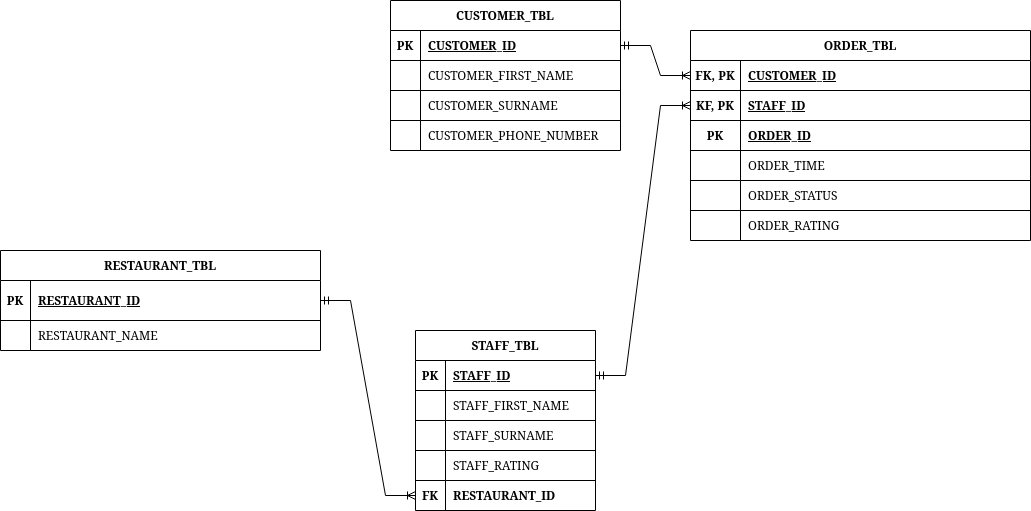

The diagram above was exported from draw.io. Its source (the exported page's mxGraphModel, read from the mxfile embedded in the PNG):
<mxGraphModel dx="478" dy="750" grid="1" gridSize="10" guides="1" tooltips="1" connect="1" arrows="1" fold="1" page="1" pageScale="1" pageWidth="850" pageHeight="1100" background="#FFFFFF" math="0" shadow="0" extFonts="Permanent Marker^https://fonts.googleapis.com/css?family=Permanent+Marker">
  <root>
    <mxCell id="0" />
    <mxCell id="1" parent="0" />
    <mxCell id="C-vyLk0tnHw3VtMMgP7b-23" value="RESTAURANT_TBL" style="shape=table;startSize=30;container=1;collapsible=1;childLayout=tableLayout;fixedRows=1;rowLines=1;fontStyle=1;align=center;resizeLast=1;swimlaneLine=1;" parent="1" vertex="1">
      <mxGeometry x="20" y="300" width="320" height="100" as="geometry" />
    </mxCell>
    <mxCell id="W4nBD0DFPLXLVKs2MvCo-35" value="" style="shape=partialRectangle;collapsible=0;dropTarget=0;pointerEvents=0;fillColor=none;points=[[0,0.5],[1,0.5]];portConstraint=eastwest;top=0;left=0;right=0;bottom=1;" parent="C-vyLk0tnHw3VtMMgP7b-23" vertex="1">
      <mxGeometry y="30" width="320" height="40" as="geometry" />
    </mxCell>
    <mxCell id="W4nBD0DFPLXLVKs2MvCo-36" value="PK" style="shape=partialRectangle;overflow=hidden;connectable=0;fillColor=none;top=0;left=0;bottom=0;right=0;fontStyle=1;" parent="W4nBD0DFPLXLVKs2MvCo-35" vertex="1">
      <mxGeometry width="30" height="40" as="geometry">
        <mxRectangle width="30" height="40" as="alternateBounds" />
      </mxGeometry>
    </mxCell>
    <mxCell id="W4nBD0DFPLXLVKs2MvCo-37" value="RESTAURANT_ID" style="shape=partialRectangle;overflow=hidden;connectable=0;fillColor=none;top=0;left=0;bottom=0;right=0;align=left;spacingLeft=6;fontStyle=5;" parent="W4nBD0DFPLXLVKs2MvCo-35" vertex="1">
      <mxGeometry x="30" width="290" height="40" as="geometry">
        <mxRectangle width="290" height="40" as="alternateBounds" />
      </mxGeometry>
    </mxCell>
    <mxCell id="C-vyLk0tnHw3VtMMgP7b-27" value="" style="shape=partialRectangle;collapsible=0;dropTarget=0;pointerEvents=0;fillColor=none;points=[[0,0.5],[1,0.5]];portConstraint=eastwest;top=0;left=0;right=0;bottom=0;" parent="C-vyLk0tnHw3VtMMgP7b-23" vertex="1">
      <mxGeometry y="70" width="320" height="30" as="geometry" />
    </mxCell>
    <mxCell id="C-vyLk0tnHw3VtMMgP7b-28" value="" style="shape=partialRectangle;overflow=hidden;connectable=0;fillColor=none;top=0;left=0;bottom=0;right=0;" parent="C-vyLk0tnHw3VtMMgP7b-27" vertex="1">
      <mxGeometry width="30" height="30" as="geometry">
        <mxRectangle width="30" height="30" as="alternateBounds" />
      </mxGeometry>
    </mxCell>
    <mxCell id="C-vyLk0tnHw3VtMMgP7b-29" value="RESTAURANT_NAME" style="shape=partialRectangle;overflow=hidden;connectable=0;fillColor=none;top=0;left=0;bottom=0;right=0;align=left;spacingLeft=6;" parent="C-vyLk0tnHw3VtMMgP7b-27" vertex="1">
      <mxGeometry x="30" width="290" height="30" as="geometry">
        <mxRectangle width="290" height="30" as="alternateBounds" />
      </mxGeometry>
    </mxCell>
    <mxCell id="W4nBD0DFPLXLVKs2MvCo-5" value="STAFF_TBL" style="shape=table;startSize=30;container=1;collapsible=1;childLayout=tableLayout;fixedRows=1;rowLines=1;fontStyle=1;align=center;resizeLast=1;" parent="1" vertex="1">
      <mxGeometry x="435" y="380" width="180" height="180" as="geometry" />
    </mxCell>
    <mxCell id="W4nBD0DFPLXLVKs2MvCo-6" value="" style="shape=tableRow;horizontal=0;startSize=0;swimlaneHead=0;swimlaneBody=0;fillColor=none;collapsible=0;dropTarget=0;points=[[0,0.5],[1,0.5]];portConstraint=eastwest;top=0;left=0;right=0;bottom=1;" parent="W4nBD0DFPLXLVKs2MvCo-5" vertex="1">
      <mxGeometry y="30" width="180" height="30" as="geometry" />
    </mxCell>
    <mxCell id="W4nBD0DFPLXLVKs2MvCo-7" value="PK" style="shape=partialRectangle;connectable=0;fillColor=none;top=0;left=0;bottom=0;right=0;fontStyle=1;overflow=hidden;" parent="W4nBD0DFPLXLVKs2MvCo-6" vertex="1">
      <mxGeometry width="30" height="30" as="geometry">
        <mxRectangle width="30" height="30" as="alternateBounds" />
      </mxGeometry>
    </mxCell>
    <mxCell id="W4nBD0DFPLXLVKs2MvCo-8" value="STAFF_ID" style="shape=partialRectangle;connectable=0;fillColor=none;top=0;left=0;bottom=0;right=0;align=left;spacingLeft=6;fontStyle=5;overflow=hidden;" parent="W4nBD0DFPLXLVKs2MvCo-6" vertex="1">
      <mxGeometry x="30" width="150" height="30" as="geometry">
        <mxRectangle width="150" height="30" as="alternateBounds" />
      </mxGeometry>
    </mxCell>
    <mxCell id="W4nBD0DFPLXLVKs2MvCo-9" value="" style="shape=tableRow;horizontal=0;startSize=0;swimlaneHead=0;swimlaneBody=0;fillColor=none;collapsible=0;dropTarget=0;points=[[0,0.5],[1,0.5]];portConstraint=eastwest;top=0;left=0;right=0;bottom=0;" parent="W4nBD0DFPLXLVKs2MvCo-5" vertex="1">
      <mxGeometry y="60" width="180" height="30" as="geometry" />
    </mxCell>
    <mxCell id="W4nBD0DFPLXLVKs2MvCo-10" value="" style="shape=partialRectangle;connectable=0;fillColor=none;top=0;left=0;bottom=0;right=0;editable=1;overflow=hidden;" parent="W4nBD0DFPLXLVKs2MvCo-9" vertex="1">
      <mxGeometry width="30" height="30" as="geometry">
        <mxRectangle width="30" height="30" as="alternateBounds" />
      </mxGeometry>
    </mxCell>
    <mxCell id="W4nBD0DFPLXLVKs2MvCo-11" value="STAFF_FIRST_NAME" style="shape=partialRectangle;connectable=0;fillColor=none;top=0;left=0;bottom=0;right=0;align=left;spacingLeft=6;overflow=hidden;" parent="W4nBD0DFPLXLVKs2MvCo-9" vertex="1">
      <mxGeometry x="30" width="150" height="30" as="geometry">
        <mxRectangle width="150" height="30" as="alternateBounds" />
      </mxGeometry>
    </mxCell>
    <mxCell id="W4nBD0DFPLXLVKs2MvCo-12" value="" style="shape=tableRow;horizontal=0;startSize=0;swimlaneHead=0;swimlaneBody=0;fillColor=none;collapsible=0;dropTarget=0;points=[[0,0.5],[1,0.5]];portConstraint=eastwest;top=0;left=0;right=0;bottom=0;" parent="W4nBD0DFPLXLVKs2MvCo-5" vertex="1">
      <mxGeometry y="90" width="180" height="30" as="geometry" />
    </mxCell>
    <mxCell id="W4nBD0DFPLXLVKs2MvCo-13" value="" style="shape=partialRectangle;connectable=0;fillColor=none;top=0;left=0;bottom=0;right=0;editable=1;overflow=hidden;" parent="W4nBD0DFPLXLVKs2MvCo-12" vertex="1">
      <mxGeometry width="30" height="30" as="geometry">
        <mxRectangle width="30" height="30" as="alternateBounds" />
      </mxGeometry>
    </mxCell>
    <mxCell id="W4nBD0DFPLXLVKs2MvCo-14" value="STAFF_SURNAME" style="shape=partialRectangle;connectable=0;fillColor=none;top=0;left=0;bottom=0;right=0;align=left;spacingLeft=6;overflow=hidden;" parent="W4nBD0DFPLXLVKs2MvCo-12" vertex="1">
      <mxGeometry x="30" width="150" height="30" as="geometry">
        <mxRectangle width="150" height="30" as="alternateBounds" />
      </mxGeometry>
    </mxCell>
    <mxCell id="W4nBD0DFPLXLVKs2MvCo-52" value="" style="shape=tableRow;horizontal=0;startSize=0;swimlaneHead=0;swimlaneBody=0;fillColor=none;collapsible=0;dropTarget=0;points=[[0,0.5],[1,0.5]];portConstraint=eastwest;top=0;left=0;right=0;bottom=0;" parent="W4nBD0DFPLXLVKs2MvCo-5" vertex="1">
      <mxGeometry y="120" width="180" height="30" as="geometry" />
    </mxCell>
    <mxCell id="W4nBD0DFPLXLVKs2MvCo-53" value="" style="shape=partialRectangle;connectable=0;fillColor=none;top=0;left=0;bottom=0;right=0;editable=1;overflow=hidden;" parent="W4nBD0DFPLXLVKs2MvCo-52" vertex="1">
      <mxGeometry width="30" height="30" as="geometry">
        <mxRectangle width="30" height="30" as="alternateBounds" />
      </mxGeometry>
    </mxCell>
    <mxCell id="W4nBD0DFPLXLVKs2MvCo-54" value="STAFF_RATING" style="shape=partialRectangle;connectable=0;fillColor=none;top=0;left=0;bottom=0;right=0;align=left;spacingLeft=6;overflow=hidden;" parent="W4nBD0DFPLXLVKs2MvCo-52" vertex="1">
      <mxGeometry x="30" width="150" height="30" as="geometry">
        <mxRectangle width="150" height="30" as="alternateBounds" />
      </mxGeometry>
    </mxCell>
    <mxCell id="W4nBD0DFPLXLVKs2MvCo-18" value="" style="shape=tableRow;horizontal=0;startSize=0;swimlaneHead=0;swimlaneBody=0;fillColor=none;collapsible=0;dropTarget=0;points=[[0,0.5],[1,0.5]];portConstraint=eastwest;top=0;left=0;right=0;bottom=0;" parent="W4nBD0DFPLXLVKs2MvCo-5" vertex="1">
      <mxGeometry y="150" width="180" height="30" as="geometry" />
    </mxCell>
    <mxCell id="W4nBD0DFPLXLVKs2MvCo-19" value="FK" style="shape=partialRectangle;connectable=0;fillColor=none;top=0;left=0;bottom=0;right=0;fontStyle=1;overflow=hidden;" parent="W4nBD0DFPLXLVKs2MvCo-18" vertex="1">
      <mxGeometry width="30" height="30" as="geometry">
        <mxRectangle width="30" height="30" as="alternateBounds" />
      </mxGeometry>
    </mxCell>
    <mxCell id="W4nBD0DFPLXLVKs2MvCo-20" value="RESTAURANT_ID" style="shape=partialRectangle;connectable=0;fillColor=none;top=0;left=0;bottom=0;right=0;align=left;spacingLeft=6;fontStyle=1;overflow=hidden;" parent="W4nBD0DFPLXLVKs2MvCo-18" vertex="1">
      <mxGeometry x="30" width="150" height="30" as="geometry">
        <mxRectangle width="150" height="30" as="alternateBounds" />
      </mxGeometry>
    </mxCell>
    <mxCell id="W4nBD0DFPLXLVKs2MvCo-21" value="CUSTOMER_TBL" style="shape=table;startSize=30;container=1;collapsible=1;childLayout=tableLayout;fixedRows=1;rowLines=1;fontStyle=1;align=center;resizeLast=1;" parent="1" vertex="1">
      <mxGeometry x="410" y="50" width="230" height="150" as="geometry" />
    </mxCell>
    <mxCell id="W4nBD0DFPLXLVKs2MvCo-22" value="" style="shape=tableRow;horizontal=0;startSize=0;swimlaneHead=0;swimlaneBody=0;fillColor=none;collapsible=0;dropTarget=0;points=[[0,0.5],[1,0.5]];portConstraint=eastwest;top=0;left=0;right=0;bottom=1;" parent="W4nBD0DFPLXLVKs2MvCo-21" vertex="1">
      <mxGeometry y="30" width="230" height="30" as="geometry" />
    </mxCell>
    <mxCell id="W4nBD0DFPLXLVKs2MvCo-23" value="PK" style="shape=partialRectangle;connectable=0;fillColor=none;top=0;left=0;bottom=0;right=0;fontStyle=1;overflow=hidden;" parent="W4nBD0DFPLXLVKs2MvCo-22" vertex="1">
      <mxGeometry width="30" height="30" as="geometry">
        <mxRectangle width="30" height="30" as="alternateBounds" />
      </mxGeometry>
    </mxCell>
    <mxCell id="W4nBD0DFPLXLVKs2MvCo-24" value="CUSTOMER_ID" style="shape=partialRectangle;connectable=0;fillColor=none;top=0;left=0;bottom=0;right=0;align=left;spacingLeft=6;fontStyle=5;overflow=hidden;" parent="W4nBD0DFPLXLVKs2MvCo-22" vertex="1">
      <mxGeometry x="30" width="200" height="30" as="geometry">
        <mxRectangle width="200" height="30" as="alternateBounds" />
      </mxGeometry>
    </mxCell>
    <mxCell id="W4nBD0DFPLXLVKs2MvCo-25" value="" style="shape=tableRow;horizontal=0;startSize=0;swimlaneHead=0;swimlaneBody=0;fillColor=none;collapsible=0;dropTarget=0;points=[[0,0.5],[1,0.5]];portConstraint=eastwest;top=0;left=0;right=0;bottom=0;" parent="W4nBD0DFPLXLVKs2MvCo-21" vertex="1">
      <mxGeometry y="60" width="230" height="30" as="geometry" />
    </mxCell>
    <mxCell id="W4nBD0DFPLXLVKs2MvCo-26" value="" style="shape=partialRectangle;connectable=0;fillColor=none;top=0;left=0;bottom=0;right=0;editable=1;overflow=hidden;" parent="W4nBD0DFPLXLVKs2MvCo-25" vertex="1">
      <mxGeometry width="30" height="30" as="geometry">
        <mxRectangle width="30" height="30" as="alternateBounds" />
      </mxGeometry>
    </mxCell>
    <mxCell id="W4nBD0DFPLXLVKs2MvCo-27" value="CUSTOMER_FIRST_NAME" style="shape=partialRectangle;connectable=0;fillColor=none;top=0;left=0;bottom=0;right=0;align=left;spacingLeft=6;overflow=hidden;" parent="W4nBD0DFPLXLVKs2MvCo-25" vertex="1">
      <mxGeometry x="30" width="200" height="30" as="geometry">
        <mxRectangle width="200" height="30" as="alternateBounds" />
      </mxGeometry>
    </mxCell>
    <mxCell id="W4nBD0DFPLXLVKs2MvCo-28" value="" style="shape=tableRow;horizontal=0;startSize=0;swimlaneHead=0;swimlaneBody=0;fillColor=none;collapsible=0;dropTarget=0;points=[[0,0.5],[1,0.5]];portConstraint=eastwest;top=0;left=0;right=0;bottom=0;" parent="W4nBD0DFPLXLVKs2MvCo-21" vertex="1">
      <mxGeometry y="90" width="230" height="30" as="geometry" />
    </mxCell>
    <mxCell id="W4nBD0DFPLXLVKs2MvCo-29" value="" style="shape=partialRectangle;connectable=0;fillColor=none;top=0;left=0;bottom=0;right=0;editable=1;overflow=hidden;" parent="W4nBD0DFPLXLVKs2MvCo-28" vertex="1">
      <mxGeometry width="30" height="30" as="geometry">
        <mxRectangle width="30" height="30" as="alternateBounds" />
      </mxGeometry>
    </mxCell>
    <mxCell id="W4nBD0DFPLXLVKs2MvCo-30" value="CUSTOMER_SURNAME" style="shape=partialRectangle;connectable=0;fillColor=none;top=0;left=0;bottom=0;right=0;align=left;spacingLeft=6;overflow=hidden;" parent="W4nBD0DFPLXLVKs2MvCo-28" vertex="1">
      <mxGeometry x="30" width="200" height="30" as="geometry">
        <mxRectangle width="200" height="30" as="alternateBounds" />
      </mxGeometry>
    </mxCell>
    <mxCell id="W4nBD0DFPLXLVKs2MvCo-31" value="" style="shape=tableRow;horizontal=0;startSize=0;swimlaneHead=0;swimlaneBody=0;fillColor=none;collapsible=0;dropTarget=0;points=[[0,0.5],[1,0.5]];portConstraint=eastwest;top=0;left=0;right=0;bottom=0;" parent="W4nBD0DFPLXLVKs2MvCo-21" vertex="1">
      <mxGeometry y="120" width="230" height="30" as="geometry" />
    </mxCell>
    <mxCell id="W4nBD0DFPLXLVKs2MvCo-32" value="" style="shape=partialRectangle;connectable=0;fillColor=none;top=0;left=0;bottom=0;right=0;editable=1;overflow=hidden;" parent="W4nBD0DFPLXLVKs2MvCo-31" vertex="1">
      <mxGeometry width="30" height="30" as="geometry">
        <mxRectangle width="30" height="30" as="alternateBounds" />
      </mxGeometry>
    </mxCell>
    <mxCell id="W4nBD0DFPLXLVKs2MvCo-33" value="CUSTOMER_PHONE_NUMBER" style="shape=partialRectangle;connectable=0;fillColor=none;top=0;left=0;bottom=0;right=0;align=left;spacingLeft=6;overflow=hidden;" parent="W4nBD0DFPLXLVKs2MvCo-31" vertex="1">
      <mxGeometry x="30" width="200" height="30" as="geometry">
        <mxRectangle width="200" height="30" as="alternateBounds" />
      </mxGeometry>
    </mxCell>
    <mxCell id="W4nBD0DFPLXLVKs2MvCo-38" value="" style="edgeStyle=entityRelationEdgeStyle;fontSize=12;html=1;endArrow=ERoneToMany;startArrow=ERmandOne;rounded=0;entryX=0;entryY=0.5;entryDx=0;entryDy=0;exitX=1;exitY=0.5;exitDx=0;exitDy=0;" parent="1" source="W4nBD0DFPLXLVKs2MvCo-35" target="W4nBD0DFPLXLVKs2MvCo-18" edge="1">
      <mxGeometry width="100" height="100" relative="1" as="geometry">
        <mxPoint x="360" y="170" as="sourcePoint" />
        <mxPoint x="450" y="410" as="targetPoint" />
      </mxGeometry>
    </mxCell>
    <mxCell id="W4nBD0DFPLXLVKs2MvCo-39" value="ORDER_TBL" style="shape=table;startSize=30;container=1;collapsible=1;childLayout=tableLayout;fixedRows=1;rowLines=1;fontStyle=1;align=center;resizeLast=1;" parent="1" vertex="1">
      <mxGeometry x="710" y="80" width="340" height="210" as="geometry" />
    </mxCell>
    <mxCell id="W4nBD0DFPLXLVKs2MvCo-40" value="" style="shape=tableRow;horizontal=0;startSize=0;swimlaneHead=0;swimlaneBody=0;fillColor=none;collapsible=0;dropTarget=0;points=[[0,0.5],[1,0.5]];portConstraint=eastwest;top=0;left=0;right=0;bottom=1;" parent="W4nBD0DFPLXLVKs2MvCo-39" vertex="1">
      <mxGeometry y="30" width="340" height="30" as="geometry" />
    </mxCell>
    <mxCell id="W4nBD0DFPLXLVKs2MvCo-41" value="FK, PK" style="shape=partialRectangle;connectable=0;fillColor=none;top=0;left=0;bottom=0;right=0;fontStyle=1;overflow=hidden;" parent="W4nBD0DFPLXLVKs2MvCo-40" vertex="1">
      <mxGeometry width="50" height="30" as="geometry">
        <mxRectangle width="50" height="30" as="alternateBounds" />
      </mxGeometry>
    </mxCell>
    <mxCell id="W4nBD0DFPLXLVKs2MvCo-42" value="CUSTOMER_ID" style="shape=partialRectangle;connectable=0;fillColor=none;top=0;left=0;bottom=0;right=0;align=left;spacingLeft=6;fontStyle=5;overflow=hidden;" parent="W4nBD0DFPLXLVKs2MvCo-40" vertex="1">
      <mxGeometry x="50" width="290" height="30" as="geometry">
        <mxRectangle width="290" height="30" as="alternateBounds" />
      </mxGeometry>
    </mxCell>
    <mxCell id="W4nBD0DFPLXLVKs2MvCo-55" value="" style="shape=tableRow;horizontal=0;startSize=0;swimlaneHead=0;swimlaneBody=0;fillColor=none;collapsible=0;dropTarget=0;points=[[0,0.5],[1,0.5]];portConstraint=eastwest;top=0;left=0;right=0;bottom=1;" parent="W4nBD0DFPLXLVKs2MvCo-39" vertex="1">
      <mxGeometry y="60" width="340" height="30" as="geometry" />
    </mxCell>
    <mxCell id="W4nBD0DFPLXLVKs2MvCo-56" value="KF, PK" style="shape=partialRectangle;connectable=0;fillColor=none;top=0;left=0;bottom=0;right=0;fontStyle=1;overflow=hidden;" parent="W4nBD0DFPLXLVKs2MvCo-55" vertex="1">
      <mxGeometry width="50" height="30" as="geometry">
        <mxRectangle width="50" height="30" as="alternateBounds" />
      </mxGeometry>
    </mxCell>
    <mxCell id="W4nBD0DFPLXLVKs2MvCo-57" value="STAFF_ID" style="shape=partialRectangle;connectable=0;fillColor=none;top=0;left=0;bottom=0;right=0;align=left;spacingLeft=6;fontStyle=5;overflow=hidden;" parent="W4nBD0DFPLXLVKs2MvCo-55" vertex="1">
      <mxGeometry x="50" width="290" height="30" as="geometry">
        <mxRectangle width="290" height="30" as="alternateBounds" />
      </mxGeometry>
    </mxCell>
    <mxCell id="W4nBD0DFPLXLVKs2MvCo-58" value="" style="shape=tableRow;horizontal=0;startSize=0;swimlaneHead=0;swimlaneBody=0;fillColor=none;collapsible=0;dropTarget=0;points=[[0,0.5],[1,0.5]];portConstraint=eastwest;top=0;left=0;right=0;bottom=1;" parent="W4nBD0DFPLXLVKs2MvCo-39" vertex="1">
      <mxGeometry y="90" width="340" height="30" as="geometry" />
    </mxCell>
    <mxCell id="W4nBD0DFPLXLVKs2MvCo-59" value="PK" style="shape=partialRectangle;connectable=0;fillColor=none;top=0;left=0;bottom=0;right=0;fontStyle=1;overflow=hidden;" parent="W4nBD0DFPLXLVKs2MvCo-58" vertex="1">
      <mxGeometry width="50" height="30" as="geometry">
        <mxRectangle width="50" height="30" as="alternateBounds" />
      </mxGeometry>
    </mxCell>
    <mxCell id="W4nBD0DFPLXLVKs2MvCo-60" value="ORDER_ID" style="shape=partialRectangle;connectable=0;fillColor=none;top=0;left=0;bottom=0;right=0;align=left;spacingLeft=6;fontStyle=5;overflow=hidden;" parent="W4nBD0DFPLXLVKs2MvCo-58" vertex="1">
      <mxGeometry x="50" width="290" height="30" as="geometry">
        <mxRectangle width="290" height="30" as="alternateBounds" />
      </mxGeometry>
    </mxCell>
    <mxCell id="W4nBD0DFPLXLVKs2MvCo-61" value="" style="shape=tableRow;horizontal=0;startSize=0;swimlaneHead=0;swimlaneBody=0;fillColor=none;collapsible=0;dropTarget=0;points=[[0,0.5],[1,0.5]];portConstraint=eastwest;top=0;left=0;right=0;bottom=0;" parent="W4nBD0DFPLXLVKs2MvCo-39" vertex="1">
      <mxGeometry y="120" width="340" height="30" as="geometry" />
    </mxCell>
    <mxCell id="W4nBD0DFPLXLVKs2MvCo-62" value="" style="shape=partialRectangle;connectable=0;fillColor=none;top=0;left=0;bottom=0;right=0;editable=1;overflow=hidden;" parent="W4nBD0DFPLXLVKs2MvCo-61" vertex="1">
      <mxGeometry width="50" height="30" as="geometry">
        <mxRectangle width="50" height="30" as="alternateBounds" />
      </mxGeometry>
    </mxCell>
    <mxCell id="W4nBD0DFPLXLVKs2MvCo-63" value="ORDER_TIME" style="shape=partialRectangle;connectable=0;fillColor=none;top=0;left=0;bottom=0;right=0;align=left;spacingLeft=6;overflow=hidden;" parent="W4nBD0DFPLXLVKs2MvCo-61" vertex="1">
      <mxGeometry x="50" width="290" height="30" as="geometry">
        <mxRectangle width="290" height="30" as="alternateBounds" />
      </mxGeometry>
    </mxCell>
    <mxCell id="W4nBD0DFPLXLVKs2MvCo-64" value="" style="shape=tableRow;horizontal=0;startSize=0;swimlaneHead=0;swimlaneBody=0;fillColor=none;collapsible=0;dropTarget=0;points=[[0,0.5],[1,0.5]];portConstraint=eastwest;top=0;left=0;right=0;bottom=0;" parent="W4nBD0DFPLXLVKs2MvCo-39" vertex="1">
      <mxGeometry y="150" width="340" height="30" as="geometry" />
    </mxCell>
    <mxCell id="W4nBD0DFPLXLVKs2MvCo-65" value="" style="shape=partialRectangle;connectable=0;fillColor=none;top=0;left=0;bottom=0;right=0;editable=1;overflow=hidden;" parent="W4nBD0DFPLXLVKs2MvCo-64" vertex="1">
      <mxGeometry width="50" height="30" as="geometry">
        <mxRectangle width="50" height="30" as="alternateBounds" />
      </mxGeometry>
    </mxCell>
    <mxCell id="W4nBD0DFPLXLVKs2MvCo-66" value="ORDER_STATUS" style="shape=partialRectangle;connectable=0;fillColor=none;top=0;left=0;bottom=0;right=0;align=left;spacingLeft=6;overflow=hidden;" parent="W4nBD0DFPLXLVKs2MvCo-64" vertex="1">
      <mxGeometry x="50" width="290" height="30" as="geometry">
        <mxRectangle width="290" height="30" as="alternateBounds" />
      </mxGeometry>
    </mxCell>
    <mxCell id="W4nBD0DFPLXLVKs2MvCo-67" value="" style="shape=tableRow;horizontal=0;startSize=0;swimlaneHead=0;swimlaneBody=0;fillColor=none;collapsible=0;dropTarget=0;points=[[0,0.5],[1,0.5]];portConstraint=eastwest;top=0;left=0;right=0;bottom=0;" parent="W4nBD0DFPLXLVKs2MvCo-39" vertex="1">
      <mxGeometry y="180" width="340" height="30" as="geometry" />
    </mxCell>
    <mxCell id="W4nBD0DFPLXLVKs2MvCo-68" value="" style="shape=partialRectangle;connectable=0;fillColor=none;top=0;left=0;bottom=0;right=0;editable=1;overflow=hidden;" parent="W4nBD0DFPLXLVKs2MvCo-67" vertex="1">
      <mxGeometry width="50" height="30" as="geometry">
        <mxRectangle width="50" height="30" as="alternateBounds" />
      </mxGeometry>
    </mxCell>
    <mxCell id="W4nBD0DFPLXLVKs2MvCo-69" value="ORDER_RATING" style="shape=partialRectangle;connectable=0;fillColor=none;top=0;left=0;bottom=0;right=0;align=left;spacingLeft=6;overflow=hidden;" parent="W4nBD0DFPLXLVKs2MvCo-67" vertex="1">
      <mxGeometry x="50" width="290" height="30" as="geometry">
        <mxRectangle width="290" height="30" as="alternateBounds" />
      </mxGeometry>
    </mxCell>
    <mxCell id="W4nBD0DFPLXLVKs2MvCo-70" value="" style="edgeStyle=entityRelationEdgeStyle;fontSize=12;html=1;endArrow=ERoneToMany;startArrow=ERmandOne;rounded=0;exitX=1;exitY=0.5;exitDx=0;exitDy=0;entryX=0;entryY=0.5;entryDx=0;entryDy=0;" parent="1" source="W4nBD0DFPLXLVKs2MvCo-6" target="W4nBD0DFPLXLVKs2MvCo-55" edge="1">
      <mxGeometry width="100" height="100" relative="1" as="geometry">
        <mxPoint x="770" y="270" as="sourcePoint" />
        <mxPoint x="760" y="550" as="targetPoint" />
      </mxGeometry>
    </mxCell>
    <mxCell id="W4nBD0DFPLXLVKs2MvCo-71" value="" style="edgeStyle=entityRelationEdgeStyle;fontSize=12;html=1;endArrow=ERoneToMany;startArrow=ERmandOne;rounded=0;exitX=1;exitY=0.5;exitDx=0;exitDy=0;entryX=0;entryY=0.5;entryDx=0;entryDy=0;" parent="1" source="W4nBD0DFPLXLVKs2MvCo-22" target="W4nBD0DFPLXLVKs2MvCo-40" edge="1">
      <mxGeometry width="100" height="100" relative="1" as="geometry">
        <mxPoint x="670" y="560" as="sourcePoint" />
        <mxPoint x="770" y="460" as="targetPoint" />
      </mxGeometry>
    </mxCell>
  </root>
</mxGraphModel>